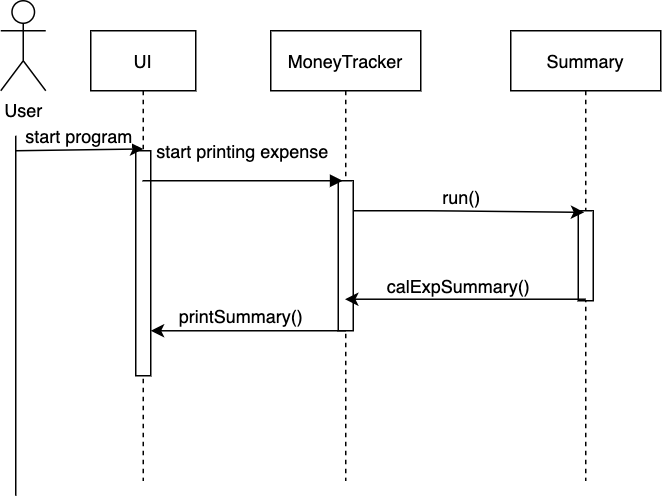

The diagram above was exported from draw.io. Its source (the exported page's mxGraphModel, read from the mxfile embedded in the PNG):
<mxGraphModel dx="786" dy="425" grid="1" gridSize="10" guides="1" tooltips="1" connect="1" arrows="1" fold="1" page="1" pageScale="1" pageWidth="850" pageHeight="1100" math="0" shadow="0">
  <root>
    <mxCell id="0" />
    <mxCell id="1" parent="0" />
    <mxCell id="3nuBFxr9cyL0pnOWT2aG-1" value="UI" style="shape=umlLifeline;perimeter=lifelinePerimeter;container=1;collapsible=0;recursiveResize=0;rounded=0;shadow=0;strokeWidth=1;" parent="1" vertex="1">
      <mxGeometry x="110" y="80" width="70" height="300" as="geometry" />
    </mxCell>
    <mxCell id="3nuBFxr9cyL0pnOWT2aG-4" value="" style="points=[];perimeter=orthogonalPerimeter;rounded=0;shadow=0;strokeWidth=1;" parent="3nuBFxr9cyL0pnOWT2aG-1" vertex="1">
      <mxGeometry x="30" y="80" width="10" height="150" as="geometry" />
    </mxCell>
    <mxCell id="3nuBFxr9cyL0pnOWT2aG-5" value="MoneyTracker" style="shape=umlLifeline;perimeter=lifelinePerimeter;container=1;collapsible=0;recursiveResize=0;rounded=0;shadow=0;strokeWidth=1;" parent="1" vertex="1">
      <mxGeometry x="230" y="80" width="100" height="300" as="geometry" />
    </mxCell>
    <mxCell id="3nuBFxr9cyL0pnOWT2aG-6" value="" style="points=[];perimeter=orthogonalPerimeter;rounded=0;shadow=0;strokeWidth=1;" parent="3nuBFxr9cyL0pnOWT2aG-5" vertex="1">
      <mxGeometry x="45" y="100" width="10" height="100" as="geometry" />
    </mxCell>
    <mxCell id="3nuBFxr9cyL0pnOWT2aG-9" value="" style="verticalAlign=bottom;endArrow=block;entryX=0.3;entryY=0;shadow=0;strokeWidth=1;entryDx=0;entryDy=0;entryPerimeter=0;" parent="1" source="3nuBFxr9cyL0pnOWT2aG-1" target="3nuBFxr9cyL0pnOWT2aG-6" edge="1">
      <mxGeometry relative="1" as="geometry">
        <mxPoint x="190" y="190" as="sourcePoint" />
        <mxPoint x="150" y="164" as="targetPoint" />
      </mxGeometry>
    </mxCell>
    <mxCell id="PU_EvraY6kjjpvADBRpo-1" value="User" style="shape=umlActor;verticalLabelPosition=bottom;verticalAlign=top;html=1;outlineConnect=0;" vertex="1" parent="1">
      <mxGeometry x="50" y="60" width="30" height="60" as="geometry" />
    </mxCell>
    <mxCell id="PU_EvraY6kjjpvADBRpo-2" value="" style="endArrow=none;html=1;" edge="1" parent="1">
      <mxGeometry width="50" height="50" relative="1" as="geometry">
        <mxPoint x="60" y="390" as="sourcePoint" />
        <mxPoint x="60" y="150" as="targetPoint" />
      </mxGeometry>
    </mxCell>
    <mxCell id="PU_EvraY6kjjpvADBRpo-3" value="" style="endArrow=classic;html=1;entryX=0.5;entryY=-0.008;entryDx=0;entryDy=0;entryPerimeter=0;" edge="1" parent="1" target="3nuBFxr9cyL0pnOWT2aG-4">
      <mxGeometry width="50" height="50" relative="1" as="geometry">
        <mxPoint x="60" y="160" as="sourcePoint" />
        <mxPoint x="130" y="160" as="targetPoint" />
      </mxGeometry>
    </mxCell>
    <mxCell id="PU_EvraY6kjjpvADBRpo-5" value="start program" style="edgeLabel;html=1;align=center;verticalAlign=middle;resizable=0;points=[];" vertex="1" connectable="0" parent="PU_EvraY6kjjpvADBRpo-3">
      <mxGeometry x="-0.3818" y="4" relative="1" as="geometry">
        <mxPoint x="16" y="-6" as="offset" />
      </mxGeometry>
    </mxCell>
    <mxCell id="PU_EvraY6kjjpvADBRpo-6" value="Summary" style="shape=umlLifeline;perimeter=lifelinePerimeter;container=1;collapsible=0;recursiveResize=0;rounded=0;shadow=0;strokeWidth=1;" vertex="1" parent="1">
      <mxGeometry x="390" y="80" width="100" height="300" as="geometry" />
    </mxCell>
    <mxCell id="PU_EvraY6kjjpvADBRpo-7" value="" style="points=[];perimeter=orthogonalPerimeter;rounded=0;shadow=0;strokeWidth=1;" vertex="1" parent="PU_EvraY6kjjpvADBRpo-6">
      <mxGeometry x="45" y="120" width="10" height="60" as="geometry" />
    </mxCell>
    <mxCell id="PU_EvraY6kjjpvADBRpo-8" value="" style="endArrow=classic;html=1;entryX=0.4;entryY=0.017;entryDx=0;entryDy=0;entryPerimeter=0;" edge="1" parent="1" target="PU_EvraY6kjjpvADBRpo-7">
      <mxGeometry width="50" height="50" relative="1" as="geometry">
        <mxPoint x="285" y="200" as="sourcePoint" />
        <mxPoint x="430" y="200" as="targetPoint" />
        <Array as="points">
          <mxPoint x="314.5" y="200" />
          <mxPoint x="344.5" y="200" />
        </Array>
      </mxGeometry>
    </mxCell>
    <mxCell id="PU_EvraY6kjjpvADBRpo-9" value="run()" style="edgeLabel;html=1;align=center;verticalAlign=middle;resizable=0;points=[];" vertex="1" connectable="0" parent="PU_EvraY6kjjpvADBRpo-8">
      <mxGeometry x="-0.3818" y="4" relative="1" as="geometry">
        <mxPoint x="23.5" y="-6" as="offset" />
      </mxGeometry>
    </mxCell>
    <mxCell id="PU_EvraY6kjjpvADBRpo-10" value="start printing expense" style="edgeLabel;html=1;align=center;verticalAlign=middle;resizable=0;points=[];" vertex="1" connectable="0" parent="1">
      <mxGeometry x="210.00316832683478" y="159.7066267575508" as="geometry" />
    </mxCell>
    <mxCell id="PU_EvraY6kjjpvADBRpo-15" value="" style="endArrow=classic;html=1;exitX=0.5;exitY=0.983;exitDx=0;exitDy=0;exitPerimeter=0;" edge="1" parent="1" source="PU_EvraY6kjjpvADBRpo-7" target="3nuBFxr9cyL0pnOWT2aG-5">
      <mxGeometry width="50" height="50" relative="1" as="geometry">
        <mxPoint x="380" y="210" as="sourcePoint" />
        <mxPoint x="287" y="255" as="targetPoint" />
      </mxGeometry>
    </mxCell>
    <mxCell id="PU_EvraY6kjjpvADBRpo-18" value="calExpSummary()" style="text;html=1;align=center;verticalAlign=middle;resizable=0;points=[];autosize=1;" vertex="1" parent="1">
      <mxGeometry x="300" y="240" width="110" height="20" as="geometry" />
    </mxCell>
    <mxCell id="PU_EvraY6kjjpvADBRpo-20" value="" style="endArrow=classic;html=1;entryX=0.036;entryY=0.95;entryDx=0;entryDy=0;entryPerimeter=0;" edge="1" parent="1">
      <mxGeometry width="50" height="50" relative="1" as="geometry">
        <mxPoint x="280" y="280" as="sourcePoint" />
        <mxPoint x="150.00000000000003" y="280.02" as="targetPoint" />
      </mxGeometry>
    </mxCell>
    <mxCell id="PU_EvraY6kjjpvADBRpo-21" value="printSummary()" style="text;html=1;align=center;verticalAlign=middle;resizable=0;points=[];autosize=1;" vertex="1" parent="1">
      <mxGeometry x="160" y="260" width="100" height="20" as="geometry" />
    </mxCell>
  </root>
</mxGraphModel>